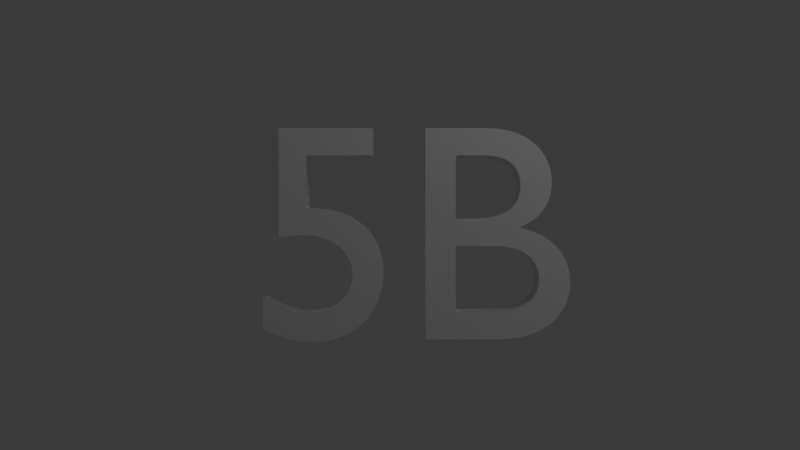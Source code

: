 # Source: 5b_3d.blend  (saved by Blender 5.0.119; exported with 4.5.12 LTS)
import bpy
from mathutils import Matrix  # noqa: F401  (used for matrix-valued properties, if any)

bpy.ops.wm.read_factory_settings(use_empty=True)
scene = bpy.context.scene
scene.name = 'Scene'

# ---- collections
col_collection = bpy.data.collections.new('Collection'); scene.collection.children.link(col_collection)

# ---- materials (node trees are filled in below, after node groups)
mat_materiale = bpy.data.materials.new('Materiale')

# ---- node groups
ng_smooth_by_angle = bpy.data.node_groups.new('Smooth by Angle', 'GeometryNodeTree')
_s = ng_smooth_by_angle.interface.new_socket(name='Mesh', in_out='OUTPUT', socket_type='NodeSocketGeometry')
_s = ng_smooth_by_angle.interface.new_socket(name='Mesh', in_out='INPUT', socket_type='NodeSocketGeometry')
_s = ng_smooth_by_angle.interface.new_socket(name='Angle', in_out='INPUT', socket_type='NodeSocketFloat')
_s.subtype = 'ANGLE'
_s.default_value = 0.5236
_s.min_value = 0.0
_s.max_value = 3.142
_s.description = 'Maximum face angle for smooth edges'
_s = ng_smooth_by_angle.interface.new_socket(name='Ignore Sharpness', in_out='INPUT', socket_type='NodeSocketBool')
_s.force_non_field = True
ng_smooth_by_angle.is_modifier = True
_N = ng_smooth_by_angle.nodes; _L = ng_smooth_by_angle.links
n0 = _N.new('GeometryNodeSetShadeSmooth'); n0.name = 'Set Shade Smooth'; n0.location = (120, -80)
n0.domain = 'EDGE'
n1 = _N.new('GeometryNodeSetShadeSmooth'); n1.name = 'Set Shade Smooth.001'; n1.location = (300, -80)
n2 = _N.new('NodeGroupOutput'); n2.name = 'Group Output'; n2.location = (480, -80)
n3 = _N.new('GeometryNodeInputMeshEdgeAngle'); n3.name = 'Edge Angle'; n3.location = (-440, -240)
n4 = _N.new('NodeGroupInput'); n4.name = 'Group Input'; n4.location = (-80, -80)
n5 = _N.new('GeometryNodeInputEdgeSmooth'); n5.name = 'Is Edge Smooth'; n5.location = (-260, -120)
n6 = _N.new('GeometryNodeInputShadeSmooth'); n6.name = 'Is Shade Smooth'; n6.location = (-440, -397)
n7 = _N.new('FunctionNodeCompare'); n7.name = 'Compare'; n7.location = (-260, -260)
n7.operation = 'LESS_EQUAL'
n7.inputs[6].default_value = (0.0, 0.0, 0.0, 0.0)
n7.inputs[7].default_value = (0.0, 0.0, 0.0, 0.0)
n8 = _N.new('FunctionNodeBooleanMath'); n8.name = 'Boolean Math.001'; n8.location = (-80, -260)
n9 = _N.new('NodeGroupInput'); n9.name = 'Group Input.001'; n9.location = (-440, -329)
n10 = _N.new('NodeGroupInput'); n10.name = 'Group Input.002'; n10.location = (-259, -189)
n11 = _N.new('FunctionNodeBooleanMath'); n11.name = 'Boolean Math'; n11.location = (-80, -149)
n11.operation = 'OR'
n12 = _N.new('FunctionNodeBooleanMath'); n12.name = 'Boolean Math.002'; n12.location = (-260, -380)
n12.operation = 'OR'
n13 = _N.new('NodeGroupInput'); n13.name = 'Group Input.003'; n13.location = (-440, -460)
_L.new(n3.outputs[0], n7.inputs[0])
_L.new(n1.outputs[0], n2.inputs[0])
_L.new(n9.outputs[1], n7.inputs[1])
_L.new(n7.outputs[0], n8.inputs[0])
_L.new(n4.outputs[0], n0.inputs[0])
_L.new(n0.outputs[0], n1.inputs[0])
_L.new(n8.outputs[0], n0.inputs[2])
_L.new(n10.outputs[2], n11.inputs[1])
_L.new(n5.outputs[0], n11.inputs[0])
_L.new(n11.outputs[0], n0.inputs[1])
_L.new(n13.outputs[2], n12.inputs[1])
_L.new(n6.outputs[0], n12.inputs[0])
_L.new(n12.outputs[0], n8.inputs[1])
n2.is_active_output = True

# ---- material node trees
mat_materiale.use_nodes = True; mat_materiale.node_tree.nodes.clear()
_N = mat_materiale.node_tree.nodes; _L = mat_materiale.node_tree.links
n0 = _N.new('ShaderNodeBsdfPrincipled'); n0.name = 'Generico BSDF'; n0.location = (-200, 100)
n0.inputs[1].default_value = 1.0
n0.inputs[2].default_value = 0.3
n1 = _N.new('ShaderNodeOutputMaterial'); n1.name = 'Uscita Materiale'; n1.location = (200, 100)
_L.new(n0.outputs[0], n1.inputs[0])
n1.is_active_output = True

# ---- world
world_world = bpy.data.worlds.new('World'); scene.world = world_world
world_world.use_nodes = True; world_world.node_tree.nodes.clear()
_N = world_world.node_tree.nodes; _L = world_world.node_tree.links
n0 = _N.new('ShaderNodeOutputWorld'); n0.name = 'World Output'; n0.location = (200, 100)
n1 = _N.new('ShaderNodeBackground'); n1.name = 'Background'; n1.location = (-200, 100)
n1.inputs[0].default_value = (0.05088, 0.05088, 0.05088, 1.0)
_L.new(n1.outputs[0], n0.inputs[0])
n0.is_active_output = True
world_world.color = (0.05088, 0.05088, 0.05088)
world_world.sun_shadow_jitter_overblur = 0.0

# ---- cameras
cam_camera = bpy.data.cameras.new('Camera')
cam_camera.clip_end = 100.0
cam_camera.ortho_scale = 7.314

# ---- meshes
me_testo = bpy.data.meshes.new('Testo')
me_testo.from_pydata([(0.008357, -0.3338, -0.06914), (0.2424, -0.3338, -0.06914), (0.2829, -0.3318, -0.06914), (0.3191, -0.3261, -0.06914), (0.3511, -0.3171, -0.06914), (0.379, -0.3053, -0.06914), (0.4031, -0.2908, -0.06914), (0.4235, -0.2743, -0.06914), (0.4403, -0.256, -0.06914), (0.4537, -0.2363, -0.06914), (0.4638, -0.2156, -0.06914), (0.4709, -0.1944, -0.06914), (0.475, -0.173, -0.06914), (0.4764, -0.1518, -0.06914), (0.4751, -0.1293, -0.06914), (0.4713, -0.108, -0.06914), (0.4651, -0.08782, -0.06914), (0.4565, -0.06896, -0.06914), (0.4457, -0.05146, -0.06914), (0.4326, -0.0354, -0.06914), (0.4174, -0.02086, -0.06914), (0.4002, -0.007919, -0.06914), (0.381, 0.003339, -0.06914), (0.3599, 0.01284, -0.06914), (0.337, 0.02049, -0.06914), (0.3124, 0.02623, -0.06914), (0.3124, 0.02823, -0.06914), (0.3293, 0.03584, -0.06914), (0.3447, 0.04418, -0.06914), (0.3586, 0.05329, -0.06914), (0.3709, 0.06319, -0.06914), (0.3817, 0.07391, -0.06914), (0.391, 0.08548, -0.06914), (0.3988, 0.09792, -0.06914), (0.4052, 0.1113, -0.06914), (0.4101, 0.1255, -0.06914), (0.4136, 0.1408, -0.06914), (0.4157, 0.157, -0.06914), (0.4164, 0.1742, -0.06914), (0.415, 0.1957, -0.06914), (0.411, 0.217, -0.06914), (0.4042, 0.2377, -0.06914), (0.3946, 0.2576, -0.06914), (0.382, 0.2763, -0.06914), (0.3665, 0.2935, -0.06914), (0.3479, 0.3089, -0.06914), (0.3261, 0.3222, -0.06914), (0.3012, 0.3331, -0.06914), (0.273, 0.3413, -0.06914), (0.2414, 0.3464, -0.06914), (0.2064, 0.3482, -0.06914), (0.008357, 0.3482, -0.06914), (0.1064, 0.2602, -0.06914), (0.1964, 0.2602, -0.06914), (0.2176, 0.2593, -0.06914), (0.2364, 0.2567, -0.06914), (0.2529, 0.2526, -0.06914), (0.2672, 0.2469, -0.06914), (0.2794, 0.24, -0.06914), (0.2896, 0.2319, -0.06914), (0.2979, 0.2227, -0.06914), (0.3045, 0.2125, -0.06914), (0.3094, 0.2016, -0.06914), (0.3128, 0.19, -0.06914), (0.3147, 0.1778, -0.06914), (0.3154, 0.1652, -0.06914), (0.3144, 0.1477, -0.06914), (0.3114, 0.1318, -0.06914), (0.3065, 0.1174, -0.06914), (0.2996, 0.1045, -0.06914), (0.2907, 0.09318, -0.06914), (0.2797, 0.08335, -0.06914), (0.2668, 0.07505, -0.06914), (0.2518, 0.06827, -0.06914), (0.2348, 0.06299, -0.06914), (0.2157, 0.05923, -0.06914), (0.1946, 0.05698, -0.06914), (0.1714, 0.05623, -0.06914), (0.1064, 0.05623, -0.06914), (0.1064, -0.03177, -0.06914), (0.2244, -0.03177, -0.06914), (0.249, -0.03267, -0.06914), (0.2713, -0.03532, -0.06914), (0.2914, -0.03961, -0.06914), (0.3093, -0.04547, -0.06914), (0.325, -0.05281, -0.06914), (0.3385, -0.06152, -0.06914), (0.3499, -0.07153, -0.06914), (0.3591, -0.08273, -0.06914), (0.3662, -0.09505, -0.06914), (0.3713, -0.1084, -0.06914), (0.3744, -0.1227, -0.06914), (0.3754, -0.1378, -0.06914), (0.3747, -0.1506, -0.06914), (0.3725, -0.1635, -0.06914), (0.3687, -0.1762, -0.06914), (0.3631, -0.1884, -0.06914), (0.3554, -0.2001, -0.06914), (0.3455, -0.2109, -0.06914), (0.3332, -0.2206, -0.06914), (0.3183, -0.2291, -0.06914), (0.3007, -0.2361, -0.06914), (0.2801, -0.2413, -0.06914), (0.2564, -0.2446, -0.06914), (0.2294, -0.2458, -0.06914), (0.1064, -0.2458, -0.06914), (-0.1626, 0.3482, -0.06914), (-0.4656, 0.3482, -0.06914), (-0.4656, -0.006771, -0.06914), (-0.4294, 9.203e-05, -0.06914), (-0.3959, 0.002882, -0.06914), (-0.365, 0.001901, -0.06914), (-0.337, -0.002549, -0.06914), (-0.3119, -0.01016, -0.06914), (-0.2899, -0.02065, -0.06914), (-0.271, -0.03369, -0.06914), (-0.2553, -0.04899, -0.06914), (-0.2429, -0.06626, -0.06914), (-0.2339, -0.08517, -0.06914), (-0.2285, -0.1054, -0.06914), (-0.2266, -0.1268, -0.06914), (-0.2279, -0.1433, -0.06914), (-0.2317, -0.1591, -0.06914), (-0.2378, -0.1743, -0.06914), (-0.2461, -0.1884, -0.06914), (-0.2563, -0.2015, -0.06914), (-0.2683, -0.2134, -0.06914), (-0.2819, -0.2239, -0.06914), (-0.2969, -0.2328, -0.06914), (-0.3131, -0.24, -0.06914), (-0.3305, -0.2453, -0.06914), (-0.3487, -0.2486, -0.06914), (-0.3676, -0.2498, -0.06914), (-0.3801, -0.2494, -0.06914), (-0.3926, -0.2484, -0.06914), (-0.4051, -0.2466, -0.06914), (-0.4176, -0.2441, -0.06914), (-0.4301, -0.241, -0.06914), (-0.4425, -0.2371, -0.06914), (-0.4549, -0.2326, -0.06914), (-0.4673, -0.2274, -0.06914), (-0.4797, -0.2215, -0.06914), (-0.4921, -0.2149, -0.06914), (-0.5044, -0.2077, -0.06914), (-0.5166, -0.1998, -0.06914), (-0.5166, -0.3008, -0.06914), (-0.5021, -0.3079, -0.06914), (-0.488, -0.3143, -0.06914), (-0.4743, -0.32, -0.06914), (-0.4608, -0.325, -0.06914), (-0.4474, -0.3293, -0.06914), (-0.4341, -0.333, -0.06914), (-0.4209, -0.3361, -0.06914), (-0.4075, -0.3385, -0.06914), (-0.394, -0.3404, -0.06914), (-0.3803, -0.3417, -0.06914), (-0.3662, -0.3425, -0.06914), (-0.3516, -0.3428, -0.06914), (-0.3202, -0.3409, -0.06914), (-0.2903, -0.3354, -0.06914), (-0.2624, -0.3264, -0.06914), (-0.2365, -0.3143, -0.06914), (-0.2129, -0.299, -0.06914), (-0.1918, -0.281, -0.06914), (-0.1733, -0.2604, -0.06914), (-0.1578, -0.2373, -0.06914), (-0.1453, -0.212, -0.06914), (-0.1362, -0.1847, -0.06914), (-0.1306, -0.1555, -0.06914), (-0.1286, -0.1248, -0.06914), (-0.1306, -0.09392, -0.06914), (-0.1363, -0.06454, -0.06914), (-0.1457, -0.03691, -0.06914), (-0.1587, -0.01129, -0.06914), (-0.1751, 0.01205, -0.06914), (-0.1949, 0.03285, -0.06914), (-0.2179, 0.05084, -0.06914), (-0.2439, 0.06575, -0.06914), (-0.2729, 0.07731, -0.06914), (-0.3048, 0.08525, -0.06914), (-0.3394, 0.08932, -0.06914), (-0.3766, 0.08923, -0.06914), (-0.3766, 0.2602, -0.06914), (-0.1626, 0.2602, -0.06914), (0.008357, -0.3338, 0.06914), (0.2424, -0.3338, 0.06914), (0.2829, -0.3318, 0.06914), (0.3191, -0.3261, 0.06914), (0.3511, -0.3171, 0.06914), (0.379, -0.3053, 0.06914), (0.4031, -0.2908, 0.06914), (0.4235, -0.2743, 0.06914), (0.4403, -0.256, 0.06914), (0.4537, -0.2363, 0.06914), (0.4638, -0.2156, 0.06914), (0.4709, -0.1944, 0.06914), (0.475, -0.173, 0.06914), (0.4764, -0.1518, 0.06914), (0.4751, -0.1293, 0.06914), (0.4713, -0.108, 0.06914), (0.4651, -0.08782, 0.06914), (0.4565, -0.06896, 0.06914), (0.4457, -0.05146, 0.06914), (0.4326, -0.0354, 0.06914), (0.4174, -0.02086, 0.06914), (0.4002, -0.007919, 0.06914), (0.381, 0.003339, 0.06914), (0.3599, 0.01284, 0.06914), (0.337, 0.02049, 0.06914), (0.3124, 0.02623, 0.06914), (0.3124, 0.02823, 0.06914), (0.3293, 0.03584, 0.06914), (0.3447, 0.04418, 0.06914), (0.3586, 0.05329, 0.06914), (0.3709, 0.06319, 0.06914), (0.3817, 0.07391, 0.06914), (0.391, 0.08548, 0.06914), (0.3988, 0.09792, 0.06914), (0.4052, 0.1113, 0.06914), (0.4101, 0.1255, 0.06914), (0.4136, 0.1408, 0.06914), (0.4157, 0.157, 0.06914), (0.4164, 0.1742, 0.06914), (0.415, 0.1957, 0.06914), (0.411, 0.217, 0.06914), (0.4042, 0.2377, 0.06914), (0.3946, 0.2576, 0.06914), (0.382, 0.2763, 0.06914), (0.3665, 0.2935, 0.06914), (0.3479, 0.3089, 0.06914), (0.3261, 0.3222, 0.06914), (0.3012, 0.3331, 0.06914), (0.273, 0.3413, 0.06914), (0.2414, 0.3464, 0.06914), (0.2064, 0.3482, 0.06914), (0.008357, 0.3482, 0.06914), (0.1064, 0.2602, 0.06914), (0.1964, 0.2602, 0.06914), (0.2176, 0.2593, 0.06914), (0.2364, 0.2567, 0.06914), (0.2529, 0.2526, 0.06914), (0.2672, 0.2469, 0.06914), (0.2794, 0.24, 0.06914), (0.2896, 0.2319, 0.06914), (0.2979, 0.2227, 0.06914), (0.3045, 0.2125, 0.06914), (0.3094, 0.2016, 0.06914), (0.3128, 0.19, 0.06914), (0.3147, 0.1778, 0.06914), (0.3154, 0.1652, 0.06914), (0.3144, 0.1477, 0.06914), (0.3114, 0.1318, 0.06914), (0.3065, 0.1174, 0.06914), (0.2996, 0.1045, 0.06914), (0.2907, 0.09318, 0.06914), (0.2797, 0.08335, 0.06914), (0.2668, 0.07505, 0.06914), (0.2518, 0.06827, 0.06914), (0.2348, 0.06299, 0.06914), (0.2157, 0.05923, 0.06914), (0.1946, 0.05698, 0.06914), (0.1714, 0.05623, 0.06914), (0.1064, 0.05623, 0.06914), (0.1064, -0.03177, 0.06914), (0.2244, -0.03177, 0.06914), (0.249, -0.03267, 0.06914), (0.2713, -0.03532, 0.06914), (0.2914, -0.03961, 0.06914), (0.3093, -0.04547, 0.06914), (0.325, -0.05281, 0.06914), (0.3385, -0.06152, 0.06914), (0.3499, -0.07153, 0.06914), (0.3591, -0.08273, 0.06914), (0.3662, -0.09505, 0.06914), (0.3713, -0.1084, 0.06914), (0.3744, -0.1227, 0.06914), (0.3754, -0.1378, 0.06914), (0.3747, -0.1506, 0.06914), (0.3725, -0.1635, 0.06914), (0.3687, -0.1762, 0.06914), (0.3631, -0.1884, 0.06914), (0.3554, -0.2001, 0.06914), (0.3455, -0.2109, 0.06914), (0.3332, -0.2206, 0.06914), (0.3183, -0.2291, 0.06914), (0.3007, -0.2361, 0.06914), (0.2801, -0.2413, 0.06914), (0.2564, -0.2446, 0.06914), (0.2294, -0.2458, 0.06914), (0.1064, -0.2458, 0.06914), (-0.1626, 0.3482, 0.06914), (-0.4656, 0.3482, 0.06914), (-0.4656, -0.006771, 0.06914), (-0.4294, 9.203e-05, 0.06914), (-0.3959, 0.002882, 0.06914), (-0.365, 0.001901, 0.06914), (-0.337, -0.002549, 0.06914), (-0.3119, -0.01016, 0.06914), (-0.2899, -0.02065, 0.06914), (-0.271, -0.03369, 0.06914), (-0.2553, -0.04899, 0.06914), (-0.2429, -0.06626, 0.06914), (-0.2339, -0.08517, 0.06914), (-0.2285, -0.1054, 0.06914), (-0.2266, -0.1268, 0.06914), (-0.2279, -0.1433, 0.06914), (-0.2317, -0.1591, 0.06914), (-0.2378, -0.1743, 0.06914), (-0.2461, -0.1884, 0.06914), (-0.2563, -0.2015, 0.06914), (-0.2683, -0.2134, 0.06914), (-0.2819, -0.2239, 0.06914), (-0.2969, -0.2328, 0.06914), (-0.3131, -0.24, 0.06914), (-0.3305, -0.2453, 0.06914), (-0.3487, -0.2486, 0.06914), (-0.3676, -0.2498, 0.06914), (-0.3801, -0.2494, 0.06914), (-0.3926, -0.2484, 0.06914), (-0.4051, -0.2466, 0.06914), (-0.4176, -0.2441, 0.06914), (-0.4301, -0.241, 0.06914), (-0.4425, -0.2371, 0.06914), (-0.4549, -0.2326, 0.06914), (-0.4673, -0.2274, 0.06914), (-0.4797, -0.2215, 0.06914), (-0.4921, -0.2149, 0.06914), (-0.5044, -0.2077, 0.06914), (-0.5166, -0.1998, 0.06914), (-0.5166, -0.3008, 0.06914), (-0.5021, -0.3079, 0.06914), (-0.488, -0.3143, 0.06914), (-0.4743, -0.32, 0.06914), (-0.4608, -0.325, 0.06914), (-0.4474, -0.3293, 0.06914), (-0.4341, -0.333, 0.06914), (-0.4209, -0.3361, 0.06914), (-0.4075, -0.3385, 0.06914), (-0.394, -0.3404, 0.06914), (-0.3803, -0.3417, 0.06914), (-0.3662, -0.3425, 0.06914), (-0.3516, -0.3428, 0.06914), (-0.3202, -0.3409, 0.06914), (-0.2903, -0.3354, 0.06914), (-0.2624, -0.3264, 0.06914), (-0.2365, -0.3143, 0.06914), (-0.2129, -0.299, 0.06914), (-0.1918, -0.281, 0.06914), (-0.1733, -0.2604, 0.06914), (-0.1578, -0.2373, 0.06914), (-0.1453, -0.212, 0.06914), (-0.1362, -0.1847, 0.06914), (-0.1306, -0.1555, 0.06914), (-0.1286, -0.1248, 0.06914), (-0.1306, -0.09392, 0.06914), (-0.1363, -0.06454, 0.06914), (-0.1457, -0.03691, 0.06914), (-0.1587, -0.01129, 0.06914), (-0.1751, 0.01205, 0.06914), (-0.1949, 0.03285, 0.06914), (-0.2179, 0.05084, 0.06914), (-0.2439, 0.06575, 0.06914), (-0.2729, 0.07731, 0.06914), (-0.3048, 0.08525, 0.06914), (-0.3394, 0.08932, 0.06914), (-0.3766, 0.08923, 0.06914), (-0.3766, 0.2602, 0.06914), (-0.1626, 0.2602, 0.06914)], [], [(0, 51, 52), (52, 51, 50), (52, 50, 49), (52, 49, 48), (52, 48, 47), (52, 47, 46), (52, 46, 45), (52, 45, 44), (52, 44, 43), (52, 43, 53), (53, 43, 42), (0, 52, 78), (54, 53, 42), (55, 54, 42), (55, 42, 41), (56, 55, 41), (57, 56, 41), (58, 57, 41), (59, 58, 41), (59, 41, 40), (60, 59, 40), (61, 60, 40), (61, 40, 39), (62, 61, 39), (63, 62, 39), (63, 39, 38), (64, 63, 38), (65, 64, 38), (65, 38, 37), (66, 65, 37), (66, 37, 36), (67, 66, 36), (67, 36, 35), (68, 67, 35), (68, 35, 34), (69, 68, 34), (69, 34, 33), (70, 69, 33), (70, 33, 32), (71, 70, 32), (71, 32, 31), (72, 71, 31), (73, 72, 31), (73, 31, 30), (74, 73, 30), (74, 30, 29), (75, 74, 29), (76, 75, 29), (77, 76, 29), (0, 78, 79), (79, 78, 77), (79, 77, 29), (79, 29, 28), (79, 28, 27), (79, 27, 26), (79, 26, 25), (79, 25, 24), (79, 24, 23), (79, 23, 22), (79, 22, 21), (79, 21, 20), (79, 20, 80), (80, 20, 19), (0, 79, 105), (81, 80, 19), (82, 81, 19), (83, 82, 19), (83, 19, 18), (84, 83, 18), (85, 84, 18), (85, 18, 17), (86, 85, 17), (87, 86, 17), (87, 17, 16), (88, 87, 16), (89, 88, 16), (89, 16, 15), (90, 89, 15), (90, 15, 14), (91, 90, 14), (92, 91, 14), (92, 14, 13), (93, 92, 13), (94, 93, 13), (94, 13, 12), (95, 94, 12), (95, 12, 11), (96, 95, 11), (97, 96, 11), (97, 11, 10), (98, 97, 10), (99, 98, 10), (99, 10, 9), (100, 99, 9), (101, 100, 9), (102, 101, 9), (102, 9, 8), (103, 102, 8), (104, 103, 8), (0, 105, 104), (0, 104, 8), (0, 8, 7), (0, 7, 6), (0, 6, 5), (0, 5, 4), (0, 4, 3), (0, 3, 2), (0, 2, 1), (108, 107, 182), (182, 107, 106), (182, 106, 183), (108, 182, 181), (181, 180, 179), (108, 181, 179), (108, 179, 178), (108, 178, 177), (108, 177, 176), (108, 176, 109), (109, 176, 175), (109, 175, 110), (110, 175, 174), (110, 174, 111), (111, 174, 173), (112, 111, 173), (113, 112, 173), (114, 113, 173), (114, 173, 172), (115, 114, 172), (116, 115, 172), (116, 172, 171), (117, 116, 171), (117, 171, 170), (118, 117, 170), (119, 118, 170), (119, 170, 169), (120, 119, 169), (120, 169, 168), (121, 120, 168), (122, 121, 168), (122, 168, 167), (123, 122, 167), (124, 123, 167), (124, 167, 166), (125, 124, 166), (145, 144, 143), (126, 125, 166), (145, 143, 142), (126, 166, 165), (127, 126, 165), (145, 142, 141), (145, 141, 140), (128, 127, 165), (145, 140, 139), (145, 139, 138), (129, 128, 165), (145, 138, 137), (129, 165, 164), (130, 129, 164), (145, 137, 136), (145, 136, 135), (131, 130, 164), (145, 135, 134), (145, 134, 133), (132, 131, 164), (145, 133, 132), (145, 132, 164), (145, 164, 163), (145, 163, 162), (145, 162, 161), (146, 145, 161), (147, 146, 161), (147, 161, 160), (148, 147, 160), (149, 148, 160), (150, 149, 160), (150, 160, 159), (151, 150, 159), (152, 151, 159), (152, 159, 158), (153, 152, 158), (154, 153, 158), (155, 154, 158), (155, 158, 157), (156, 155, 157), (184, 236, 235), (236, 234, 235), (236, 233, 234), (236, 232, 233), (236, 231, 232), (236, 230, 231), (236, 229, 230), (236, 228, 229), (236, 227, 228), (236, 237, 227), (237, 226, 227), (184, 262, 236), (238, 226, 237), (239, 226, 238), (239, 225, 226), (240, 225, 239), (241, 225, 240), (242, 225, 241), (243, 225, 242), (243, 224, 225), (244, 224, 243), (245, 224, 244), (245, 223, 224), (246, 223, 245), (247, 223, 246), (247, 222, 223), (248, 222, 247), (249, 222, 248), (249, 221, 222), (250, 221, 249), (250, 220, 221), (251, 220, 250), (251, 219, 220), (252, 219, 251), (252, 218, 219), (253, 218, 252), (253, 217, 218), (254, 217, 253), (254, 216, 217), (255, 216, 254), (255, 215, 216), (256, 215, 255), (257, 215, 256), (257, 214, 215), (258, 214, 257), (258, 213, 214), (259, 213, 258), (260, 213, 259), (261, 213, 260), (184, 263, 262), (263, 261, 262), (263, 213, 261), (263, 212, 213), (263, 211, 212), (263, 210, 211), (263, 209, 210), (263, 208, 209), (263, 207, 208), (263, 206, 207), (263, 205, 206), (263, 204, 205), (263, 264, 204), (264, 203, 204), (184, 289, 263), (265, 203, 264), (266, 203, 265), (267, 203, 266), (267, 202, 203), (268, 202, 267), (269, 202, 268), (269, 201, 202), (270, 201, 269), (271, 201, 270), (271, 200, 201), (272, 200, 271), (273, 200, 272), (273, 199, 200), (274, 199, 273), (274, 198, 199), (275, 198, 274), (276, 198, 275), (276, 197, 198), (277, 197, 276), (278, 197, 277), (278, 196, 197), (279, 196, 278), (279, 195, 196), (280, 195, 279), (281, 195, 280), (281, 194, 195), (282, 194, 281), (283, 194, 282), (283, 193, 194), (284, 193, 283), (285, 193, 284), (286, 193, 285), (286, 192, 193), (287, 192, 286), (288, 192, 287), (184, 288, 289), (184, 192, 288), (184, 191, 192), (184, 190, 191), (184, 189, 190), (184, 188, 189), (184, 187, 188), (184, 186, 187), (184, 185, 186), (292, 366, 291), (366, 290, 291), (366, 367, 290), (292, 365, 366), (365, 363, 364), (292, 363, 365), (292, 362, 363), (292, 361, 362), (292, 360, 361), (292, 293, 360), (293, 359, 360), (293, 294, 359), (294, 358, 359), (294, 295, 358), (295, 357, 358), (296, 357, 295), (297, 357, 296), (298, 357, 297), (298, 356, 357), (299, 356, 298), (300, 356, 299), (300, 355, 356), (301, 355, 300), (301, 354, 355), (302, 354, 301), (303, 354, 302), (303, 353, 354), (304, 353, 303), (304, 352, 353), (305, 352, 304), (306, 352, 305), (306, 351, 352), (307, 351, 306), (308, 351, 307), (308, 350, 351), (309, 350, 308), (329, 327, 328), (310, 350, 309), (329, 326, 327), (310, 349, 350), (311, 349, 310), (329, 325, 326), (329, 324, 325), (312, 349, 311), (329, 323, 324), (329, 322, 323), (313, 349, 312), (329, 321, 322), (313, 348, 349), (314, 348, 313), (329, 320, 321), (329, 319, 320), (315, 348, 314), (329, 318, 319), (329, 317, 318), (316, 348, 315), (329, 316, 317), (329, 348, 316), (329, 347, 348), (329, 346, 347), (329, 345, 346), (330, 345, 329), (331, 345, 330), (331, 344, 345), (332, 344, 331), (333, 344, 332), (334, 344, 333), (334, 343, 344), (335, 343, 334), (336, 343, 335), (336, 342, 343), (337, 342, 336), (338, 342, 337), (339, 342, 338), (339, 341, 342), (340, 341, 339), (74, 75, 259, 258), (103, 104, 288, 287), (112, 113, 297, 296), (159, 160, 344, 343), (141, 142, 326, 325), (60, 61, 245, 244), (150, 151, 335, 334), (75, 76, 260, 259), (16, 17, 201, 200), (113, 114, 298, 297), (104, 105, 289, 288), (140, 141, 325, 324), (87, 88, 272, 271), (151, 152, 336, 335), (76, 77, 261, 260), (127, 128, 312, 311), (39, 40, 224, 223), (61, 62, 246, 245), (88, 89, 273, 272), (172, 173, 357, 356), (7, 8, 192, 191), (114, 115, 299, 298), (158, 159, 343, 342), (139, 140, 324, 323), (62, 63, 247, 246), (152, 153, 337, 336), (6, 7, 191, 190), (15, 16, 200, 199), (115, 116, 300, 299), (77, 78, 262, 261), (138, 139, 323, 322), (89, 90, 274, 273), (51, 0, 184, 235), (153, 154, 338, 337), (5, 6, 190, 189), (128, 129, 313, 312), (38, 39, 223, 222), (63, 64, 248, 247), (171, 172, 356, 355), (154, 155, 339, 338), (28, 29, 213, 212), (4, 5, 189, 188), (14, 15, 199, 198), (116, 117, 301, 300), (137, 138, 322, 321), (64, 65, 249, 248), (90, 91, 275, 274), (50, 51, 235, 234), (27, 28, 212, 211), (3, 4, 188, 187), (157, 158, 342, 341), (164, 165, 349, 348), (91, 92, 276, 275), (170, 171, 355, 354), (49, 50, 234, 233), (155, 156, 340, 339), (26, 27, 211, 210), (2, 3, 187, 186), (129, 130, 314, 313), (37, 38, 222, 221), (117, 118, 302, 301), (156, 157, 341, 340), (0, 1, 185, 184), (65, 66, 250, 249), (48, 49, 233, 232), (25, 26, 210, 209), (1, 2, 186, 185), (13, 14, 198, 197), (118, 119, 303, 302), (107, 108, 292, 291), (136, 137, 321, 320), (92, 93, 277, 276), (47, 48, 232, 231), (24, 25, 209, 208), (36, 37, 221, 220), (135, 136, 320, 319), (66, 67, 251, 250), (93, 94, 278, 277), (169, 170, 354, 353), (46, 47, 231, 230), (23, 24, 208, 207), (130, 131, 315, 314), (119, 120, 304, 303), (106, 107, 291, 290), (45, 46, 230, 229), (22, 23, 207, 206), (182, 183, 367, 366), (35, 36, 220, 219), (12, 13, 197, 196), (183, 106, 290, 367), (134, 135, 319, 318), (67, 68, 252, 251), (94, 95, 279, 278), (168, 169, 353, 352), (44, 45, 229, 228), (21, 22, 206, 205), (120, 121, 305, 304), (181, 182, 366, 365), (133, 134, 318, 317), (43, 44, 228, 227), (20, 21, 205, 204), (180, 181, 365, 364), (131, 132, 316, 315), (34, 35, 219, 218), (11, 12, 196, 195), (121, 122, 306, 305), (52, 53, 237, 236), (79, 80, 264, 263), (68, 69, 253, 252), (95, 96, 280, 279), (179, 180, 364, 363), (132, 133, 317, 316), (96, 97, 281, 280), (167, 168, 352, 351), (42, 43, 227, 226), (19, 20, 204, 203), (33, 34, 218, 217), (122, 123, 307, 306), (178, 179, 363, 362), (69, 70, 254, 253), (78, 52, 236, 262), (105, 79, 263, 289), (163, 164, 348, 347), (10, 11, 195, 194), (123, 124, 308, 307), (53, 54, 238, 237), (80, 81, 265, 264), (177, 178, 362, 361), (97, 98, 282, 281), (162, 163, 347, 346), (32, 33, 217, 216), (54, 55, 239, 238), (81, 82, 266, 265), (176, 177, 361, 360), (70, 71, 255, 254), (98, 99, 283, 282), (166, 167, 351, 350), (108, 109, 293, 292), (161, 162, 346, 345), (124, 125, 309, 308), (82, 83, 267, 266), (145, 146, 330, 329), (41, 42, 226, 225), (31, 32, 216, 215), (9, 10, 194, 193), (144, 145, 329, 328), (55, 56, 240, 239), (175, 176, 360, 359), (146, 147, 331, 330), (71, 72, 256, 255), (99, 100, 284, 283), (18, 19, 203, 202), (109, 110, 294, 293), (143, 144, 328, 327), (56, 57, 241, 240), (83, 84, 268, 267), (72, 73, 257, 256), (100, 101, 285, 284), (125, 126, 310, 309), (160, 161, 345, 344), (57, 58, 242, 241), (84, 85, 269, 268), (174, 175, 359, 358), (147, 148, 332, 331), (101, 102, 286, 285), (110, 111, 295, 294), (30, 31, 215, 214), (142, 143, 327, 326), (58, 59, 243, 242), (148, 149, 333, 332), (73, 74, 258, 257), (17, 18, 202, 201), (8, 9, 193, 192), (165, 166, 350, 349), (85, 86, 270, 269), (173, 174, 358, 357), (149, 150, 334, 333), (102, 103, 287, 286), (126, 127, 311, 310), (40, 41, 225, 224), (111, 112, 296, 295), (29, 30, 214, 213), (59, 60, 244, 243), (86, 87, 271, 270)])
me_testo.polygons.foreach_set('use_smooth', [True] * 552)
_uv = me_testo.uv_layers.new(name='UVMap')
_uv.uv.foreach_set('vector', [0.0, 0.0, 0.4857, 0.0, 0.4952, 0.0, 0.4952, 0.0, 0.4857, 0.0, 0.4762, 0.0, 0.4952, 0.0, 0.4762, 0.0, 0.4667, 0.0, 0.4952, 0.0, 0.4667, 0.0, 0.4571, 0.0, 0.4952, 0.0, 0.4571, 0.0, 0.4476, 0.0, 0.4952, 0.0, 0.4476, 0.0, 0.4381, 0.0, 0.4952, 0.0, 0.4381, 0.0, 0.4286, 0.0, 0.4952, 0.0, 0.4286, 0.0, 0.419, 0.0, 0.4952, 0.0, 0.419, 0.0, 0.4095, 0.0, 0.4952, 0.0, 0.4095, 0.0, 0.5048, 0.0, 0.5048, 0.0, 0.4095, 0.0, 0.4, 0.0, 0.0, 0.0, 0.4952, 0.0, 0.7429, 0.0, 0.5143, 0.0, 0.5048, 0.0, 0.4, 0.0, 0.5238, 0.0, 0.5143, 0.0, 0.4, 0.0, 0.5238, 0.0, 0.4, 0.0, 0.3905, 0.0, 0.5333, 0.0, 0.5238, 0.0, 0.3905, 0.0, 0.5429, 0.0, 0.5333, 0.0, 0.3905, 0.0, 0.5524, 0.0, 0.5429, 0.0, 0.3905, 0.0, 0.5619, 0.0, 0.5524, 0.0, 0.3905, 0.0, 0.5619, 0.0, 0.3905, 0.0, 0.381, 0.0, 0.5714, 0.0, 0.5619, 0.0, 0.381, 0.0, 0.581, 0.0, 0.5714, 0.0, 0.381, 0.0, 0.581, 0.0, 0.381, 0.0, 0.3714, 0.0, 0.5905, 0.0, 0.581, 0.0, 0.3714, 0.0, 0.6, 0.0, 0.5905, 0.0, 0.3714, 0.0, 0.6, 0.0, 0.3714, 0.0, 0.3619, 0.0, 0.6095, 0.0, 0.6, 0.0, 0.3619, 0.0, 0.619, 0.0, 0.6095, 0.0, 0.3619, 0.0, 0.619, 0.0, 0.3619, 0.0, 0.3524, 0.0, 0.6286, 0.0, 0.619, 0.0, 0.3524, 0.0, 0.6286, 0.0, 0.3524, 0.0, 0.3429, 0.0, 0.6381, 0.0, 0.6286, 0.0, 0.3429, 0.0, 0.6381, 0.0, 0.3429, 0.0, 0.3333, 0.0, 0.6476, 0.0, 0.6381, 0.0, 0.3333, 0.0, 0.6476, 0.0, 0.3333, 0.0, 0.3238, 0.0, 0.6571, 0.0, 0.6476, 0.0, 0.3238, 0.0, 0.6571, 0.0, 0.3238, 0.0, 0.3143, 0.0, 0.6667, 0.0, 0.6571, 0.0, 0.3143, 0.0, 0.6667, 0.0, 0.3143, 0.0, 0.3048, 0.0, 0.6762, 0.0, 0.6667, 0.0, 0.3048, 0.0, 0.6762, 0.0, 0.3048, 0.0, 0.2952, 0.0, 0.6857, 0.0, 0.6762, 0.0, 0.2952, 0.0, 0.6952, 0.0, 0.6857, 0.0, 0.2952, 0.0, 0.6952, 0.0, 0.2952, 0.0, 0.2857, 0.0, 0.7048, 0.0, 0.6952, 0.0, 0.2857, 0.0, 0.7048, 0.0, 0.2857, 0.0, 0.2762, 0.0, 0.7143, 0.0, 0.7048, 0.0, 0.2762, 0.0, 0.7238, 0.0, 0.7143, 0.0, 0.2762, 0.0, 0.7333, 0.0, 0.7238, 0.0, 0.2762, 0.0, 0.0, 0.0, 0.7429, 0.0, 0.7524, 0.0, 0.7524, 0.0, 0.7429, 0.0, 0.7333, 0.0, 0.7524, 0.0, 0.7333, 0.0, 0.2762, 0.0, 0.7524, 0.0, 0.2762, 0.0, 0.2667, 0.0, 0.7524, 0.0, 0.2667, 0.0, 0.2571, 0.0, 0.7524, 0.0, 0.2571, 0.0, 0.2476, 0.0, 0.7524, 0.0, 0.2476, 0.0, 0.2381, 0.0, 0.7524, 0.0, 0.2381, 0.0, 0.2286, 0.0, 0.7524, 0.0, 0.2286, 0.0, 0.219, 0.0, 0.7524, 0.0, 0.219, 0.0, 0.2095, 0.0, 0.7524, 0.0, 0.2095, 0.0, 0.2, 0.0, 0.7524, 0.0, 0.2, 0.0, 0.1905, 0.0, 0.7524, 0.0, 0.1905, 0.0, 0.7619, 0.0, 0.7619, 0.0, 0.1905, 0.0, 0.181, 0.0, 0.0, 0.0, 0.7524, 0.0, 1.0, 0.0, 0.7714, 0.0, 0.7619, 0.0, 0.181, 0.0, 0.781, 0.0, 0.7714, 0.0, 0.181, 0.0, 0.7905, 0.0, 0.781, 0.0, 0.181, 0.0, 0.7905, 0.0, 0.181, 0.0, 0.1714, 0.0, 0.8, 0.0, 0.7905, 0.0, 0.1714, 0.0, 0.8095, 0.0, 0.8, 0.0, 0.1714, 0.0, 0.8095, 0.0, 0.1714, 0.0, 0.1619, 0.0, 0.819, 0.0, 0.8095, 0.0, 0.1619, 0.0, 0.8286, 0.0, 0.819, 0.0, 0.1619, 0.0, 0.8286, 0.0, 0.1619, 0.0, 0.1524, 0.0, 0.8381, 0.0, 0.8286, 0.0, 0.1524, 0.0, 0.8476, 0.0, 0.8381, 0.0, 0.1524, 0.0, 0.8476, 0.0, 0.1524, 0.0, 0.1429, 0.0, 0.8571, 0.0, 0.8476, 0.0, 0.1429, 0.0, 0.8571, 0.0, 0.1429, 0.0, 0.1333, 0.0, 0.8667, 0.0, 0.8571, 0.0, 0.1333, 0.0, 0.8762, 0.0, 0.8667, 0.0, 0.1333, 0.0, 0.8762, 0.0, 0.1333, 0.0, 0.1238, 0.0, 0.8857, 0.0, 0.8762, 0.0, 0.1238, 0.0, 0.8952, 0.0, 0.8857, 0.0, 0.1238, 0.0, 0.8952, 0.0, 0.1238, 0.0, 0.1143, 0.0, 0.9048, 0.0, 0.8952, 0.0, 0.1143, 0.0, 0.9048, 0.0, 0.1143, 0.0, 0.1048, 0.0, 0.9143, 0.0, 0.9048, 0.0, 0.1048, 0.0, 0.9238, 0.0, 0.9143, 0.0, 0.1048, 0.0, 0.9238, 0.0, 0.1048, 0.0, 0.09524, 0.0, 0.9333, 0.0, 0.9238, 0.0, 0.09524, 0.0, 0.9429, 0.0, 0.9333, 0.0, 0.09524, 0.0, 0.9429, 0.0, 0.09524, 0.0, 0.08571, 0.0, 0.9524, 0.0, 0.9429, 0.0, 0.08571, 0.0, 0.9619, 0.0, 0.9524, 0.0, 0.08571, 0.0, 0.9714, 0.0, 0.9619, 0.0, 0.08571, 0.0, 0.9714, 0.0, 0.08571, 0.0, 0.07619, 0.0, 0.981, 0.0, 0.9714, 0.0, 0.07619, 0.0, 0.9905, 0.0, 0.981, 0.0, 0.07619, 0.0, 0.0, 0.0, 1.0, 0.0, 0.9905, 0.0, 0.0, 0.0, 0.9905, 0.0, 0.07619, 0.0, 0.0, 0.0, 0.07619, 0.0, 0.06667, 0.0, 0.0, 0.0, 0.06667, 0.0, 0.05714, 0.0, 0.0, 0.0, 0.05714, 0.0, 0.04762, 0.0, 0.0, 0.0, 0.04762, 0.0, 0.0381, 0.0, 0.0, 0.0, 0.0381, 0.0, 0.02857, 0.0, 0.0, 0.0, 0.02857, 0.0, 0.01905, 0.0, 0.0, 0.0, 0.01905, 0.0, 0.009524, 0.0, 0.02597, 0.0, 0.01299, 0.0, 0.987, 0.0, 0.987, 0.0, 0.01299, 0.0, 0.0, 0.0, 0.987, 0.0, 0.0, 0.0, 1.0, 0.0, 0.02597, 0.0, 0.987, 0.0, 0.974, 0.0, 0.974, 0.0, 0.961, 0.0, 0.9481, 0.0, 0.02597, 0.0, 0.974, 0.0, 0.9481, 0.0, 0.02597, 0.0, 0.9481, 0.0, 0.9351, 0.0, 0.02597, 0.0, 0.9351, 0.0, 0.9221, 0.0, 0.02597, 0.0, 0.9221, 0.0, 0.9091, 0.0, 0.02597, 0.0, 0.9091, 0.0, 0.03896, 0.0, 0.03896, 0.0, 0.9091, 0.0, 0.8961, 0.0, 0.03896, 0.0, 0.8961, 0.0, 0.05195, 0.0, 0.05195, 0.0, 0.8961, 0.0, 0.8831, 0.0, 0.05195, 0.0, 0.8831, 0.0, 0.06494, 0.0, 0.06494, 0.0, 0.8831, 0.0, 0.8701, 0.0, 0.07792, 0.0, 0.06494, 0.0, 0.8701, 0.0, 0.09091, 0.0, 0.07792, 0.0, 0.8701, 0.0, 0.1039, 0.0, 0.09091, 0.0, 0.8701, 0.0, 0.1039, 0.0, 0.8701, 0.0, 0.8571, 0.0, 0.1169, 0.0, 0.1039, 0.0, 0.8571, 0.0, 0.1299, 0.0, 0.1169, 0.0, 0.8571, 0.0, 0.1299, 0.0, 0.8571, 0.0, 0.8442, 0.0, 0.1429, 0.0, 0.1299, 0.0, 0.8442, 0.0, 0.1429, 0.0, 0.8442, 0.0, 0.8312, 0.0, 0.1558, 0.0, 0.1429, 0.0, 0.8312, 0.0, 0.1688, 0.0, 0.1558, 0.0, 0.8312, 0.0, 0.1688, 0.0, 0.8312, 0.0, 0.8182, 0.0, 0.1818, 0.0, 0.1688, 0.0, 0.8182, 0.0, 0.1818, 0.0, 0.8182, 0.0, 0.8052, 0.0, 0.1948, 0.0, 0.1818, 0.0, 0.8052, 0.0, 0.2078, 0.0, 0.1948, 0.0, 0.8052, 0.0, 0.2078, 0.0, 0.8052, 0.0, 0.7922, 0.0, 0.2208, 0.0, 0.2078, 0.0, 0.7922, 0.0, 0.2338, 0.0, 0.2208, 0.0, 0.7922, 0.0, 0.2338, 0.0, 0.7922, 0.0, 0.7792, 0.0, 0.2468, 0.0, 0.2338, 0.0, 0.7792, 0.0, 0.5065, 0.0, 0.4935, 0.0, 0.4805, 0.0, 0.2597, 0.0, 0.2468, 0.0, 0.7792, 0.0, 0.5065, 0.0, 0.4805, 0.0, 0.4675, 0.0, 0.2597, 0.0, 0.7792, 0.0, 0.7662, 0.0, 0.2727, 0.0, 0.2597, 0.0, 0.7662, 0.0, 0.5065, 0.0, 0.4675, 0.0, 0.4545, 0.0, 0.5065, 0.0, 0.4545, 0.0, 0.4416, 0.0, 0.2857, 0.0, 0.2727, 0.0, 0.7662, 0.0, 0.5065, 0.0, 0.4416, 0.0, 0.4286, 0.0, 0.5065, 0.0, 0.4286, 0.0, 0.4156, 0.0, 0.2987, 0.0, 0.2857, 0.0, 0.7662, 0.0, 0.5065, 0.0, 0.4156, 0.0, 0.4026, 0.0, 0.2987, 0.0, 0.7662, 0.0, 0.7532, 0.0, 0.3117, 0.0, 0.2987, 0.0, 0.7532, 0.0, 0.5065, 0.0, 0.4026, 0.0, 0.3896, 0.0, 0.5065, 0.0, 0.3896, 0.0, 0.3766, 0.0, 0.3247, 0.0, 0.3117, 0.0, 0.7532, 0.0, 0.5065, 0.0, 0.3766, 0.0, 0.3636, 0.0, 0.5065, 0.0, 0.3636, 0.0, 0.3506, 0.0, 0.3377, 0.0, 0.3247, 0.0, 0.7532, 0.0, 0.5065, 0.0, 0.3506, 0.0, 0.3377, 0.0, 0.5065, 0.0, 0.3377, 0.0, 0.7532, 0.0, 0.5065, 0.0, 0.7532, 0.0, 0.7403, 0.0, 0.5065, 0.0, 0.7403, 0.0, 0.7273, 0.0, 0.5065, 0.0, 0.7273, 0.0, 0.7143, 0.0, 0.5195, 0.0, 0.5065, 0.0, 0.7143, 0.0, 0.5325, 0.0, 0.5195, 0.0, 0.7143, 0.0, 0.5325, 0.0, 0.7143, 0.0, 0.7013, 0.0, 0.5455, 0.0, 0.5325, 0.0, 0.7013, 0.0, 0.5584, 0.0, 0.5455, 0.0, 0.7013, 0.0, 0.5714, 0.0, 0.5584, 0.0, 0.7013, 0.0, 0.5714, 0.0, 0.7013, 0.0, 0.6883, 0.0, 0.5844, 0.0, 0.5714, 0.0, 0.6883, 0.0, 0.5974, 0.0, 0.5844, 0.0, 0.6883, 0.0, 0.5974, 0.0, 0.6883, 0.0, 0.6753, 0.0, 0.6104, 0.0, 0.5974, 0.0, 0.6753, 0.0, 0.6234, 0.0, 0.6104, 0.0, 0.6753, 0.0, 0.6364, 0.0, 0.6234, 0.0, 0.6753, 0.0, 0.6364, 0.0, 0.6753, 0.0, 0.6623, 0.0, 0.6494, 0.0, 0.6364, 0.0, 0.6623, 0.0, 0.0, 0.0, 0.4952, 0.0, 0.4857, 0.0, 0.4952, 0.0, 0.4762, 0.0, 0.4857, 0.0, 0.4952, 0.0, 0.4667, 0.0, 0.4762, 0.0, 0.4952, 0.0, 0.4571, 0.0, 0.4667, 0.0, 0.4952, 0.0, 0.4476, 0.0, 0.4571, 0.0, 0.4952, 0.0, 0.4381, 0.0, 0.4476, 0.0, 0.4952, 0.0, 0.4286, 0.0, 0.4381, 0.0, 0.4952, 0.0, 0.419, 0.0, 0.4286, 0.0, 0.4952, 0.0, 0.4095, 0.0, 0.419, 0.0, 0.4952, 0.0, 0.5048, 0.0, 0.4095, 0.0, 0.5048, 0.0, 0.4, 0.0, 0.4095, 0.0, 0.0, 0.0, 0.7429, 0.0, 0.4952, 0.0, 0.5143, 0.0, 0.4, 0.0, 0.5048, 0.0, 0.5238, 0.0, 0.4, 0.0, 0.5143, 0.0, 0.5238, 0.0, 0.3905, 0.0, 0.4, 0.0, 0.5333, 0.0, 0.3905, 0.0, 0.5238, 0.0, 0.5429, 0.0, 0.3905, 0.0, 0.5333, 0.0, 0.5524, 0.0, 0.3905, 0.0, 0.5429, 0.0, 0.5619, 0.0, 0.3905, 0.0, 0.5524, 0.0, 0.5619, 0.0, 0.381, 0.0, 0.3905, 0.0, 0.5714, 0.0, 0.381, 0.0, 0.5619, 0.0, 0.581, 0.0, 0.381, 0.0, 0.5714, 0.0, 0.581, 0.0, 0.3714, 0.0, 0.381, 0.0, 0.5905, 0.0, 0.3714, 0.0, 0.581, 0.0, 0.6, 0.0, 0.3714, 0.0, 0.5905, 0.0, 0.6, 0.0, 0.3619, 0.0, 0.3714, 0.0, 0.6095, 0.0, 0.3619, 0.0, 0.6, 0.0, 0.619, 0.0, 0.3619, 0.0, 0.6095, 0.0, 0.619, 0.0, 0.3524, 0.0, 0.3619, 0.0, 0.6286, 0.0, 0.3524, 0.0, 0.619, 0.0, 0.6286, 0.0, 0.3429, 0.0, 0.3524, 0.0, 0.6381, 0.0, 0.3429, 0.0, 0.6286, 0.0, 0.6381, 0.0, 0.3333, 0.0, 0.3429, 0.0, 0.6476, 0.0, 0.3333, 0.0, 0.6381, 0.0, 0.6476, 0.0, 0.3238, 0.0, 0.3333, 0.0, 0.6571, 0.0, 0.3238, 0.0, 0.6476, 0.0, 0.6571, 0.0, 0.3143, 0.0, 0.3238, 0.0, 0.6667, 0.0, 0.3143, 0.0, 0.6571, 0.0, 0.6667, 0.0, 0.3048, 0.0, 0.3143, 0.0, 0.6762, 0.0, 0.3048, 0.0, 0.6667, 0.0, 0.6762, 0.0, 0.2952, 0.0, 0.3048, 0.0, 0.6857, 0.0, 0.2952, 0.0, 0.6762, 0.0, 0.6952, 0.0, 0.2952, 0.0, 0.6857, 0.0, 0.6952, 0.0, 0.2857, 0.0, 0.2952, 0.0, 0.7048, 0.0, 0.2857, 0.0, 0.6952, 0.0, 0.7048, 0.0, 0.2762, 0.0, 0.2857, 0.0, 0.7143, 0.0, 0.2762, 0.0, 0.7048, 0.0, 0.7238, 0.0, 0.2762, 0.0, 0.7143, 0.0, 0.7333, 0.0, 0.2762, 0.0, 0.7238, 0.0, 0.0, 0.0, 0.7524, 0.0, 0.7429, 0.0, 0.7524, 0.0, 0.7333, 0.0, 0.7429, 0.0, 0.7524, 0.0, 0.2762, 0.0, 0.7333, 0.0, 0.7524, 0.0, 0.2667, 0.0, 0.2762, 0.0, 0.7524, 0.0, 0.2571, 0.0, 0.2667, 0.0, 0.7524, 0.0, 0.2476, 0.0, 0.2571, 0.0, 0.7524, 0.0, 0.2381, 0.0, 0.2476, 0.0, 0.7524, 0.0, 0.2286, 0.0, 0.2381, 0.0, 0.7524, 0.0, 0.219, 0.0, 0.2286, 0.0, 0.7524, 0.0, 0.2095, 0.0, 0.219, 0.0, 0.7524, 0.0, 0.2, 0.0, 0.2095, 0.0, 0.7524, 0.0, 0.1905, 0.0, 0.2, 0.0, 0.7524, 0.0, 0.7619, 0.0, 0.1905, 0.0, 0.7619, 0.0, 0.181, 0.0, 0.1905, 0.0, 0.0, 0.0, 1.0, 0.0, 0.7524, 0.0, 0.7714, 0.0, 0.181, 0.0, 0.7619, 0.0, 0.781, 0.0, 0.181, 0.0, 0.7714, 0.0, 0.7905, 0.0, 0.181, 0.0, 0.781, 0.0, 0.7905, 0.0, 0.1714, 0.0, 0.181, 0.0, 0.8, 0.0, 0.1714, 0.0, 0.7905, 0.0, 0.8095, 0.0, 0.1714, 0.0, 0.8, 0.0, 0.8095, 0.0, 0.1619, 0.0, 0.1714, 0.0, 0.819, 0.0, 0.1619, 0.0, 0.8095, 0.0, 0.8286, 0.0, 0.1619, 0.0, 0.819, 0.0, 0.8286, 0.0, 0.1524, 0.0, 0.1619, 0.0, 0.8381, 0.0, 0.1524, 0.0, 0.8286, 0.0, 0.8476, 0.0, 0.1524, 0.0, 0.8381, 0.0, 0.8476, 0.0, 0.1429, 0.0, 0.1524, 0.0, 0.8571, 0.0, 0.1429, 0.0, 0.8476, 0.0, 0.8571, 0.0, 0.1333, 0.0, 0.1429, 0.0, 0.8667, 0.0, 0.1333, 0.0, 0.8571, 0.0, 0.8762, 0.0, 0.1333, 0.0, 0.8667, 0.0, 0.8762, 0.0, 0.1238, 0.0, 0.1333, 0.0, 0.8857, 0.0, 0.1238, 0.0, 0.8762, 0.0, 0.8952, 0.0, 0.1238, 0.0, 0.8857, 0.0, 0.8952, 0.0, 0.1143, 0.0, 0.1238, 0.0, 0.9048, 0.0, 0.1143, 0.0, 0.8952, 0.0, 0.9048, 0.0, 0.1048, 0.0, 0.1143, 0.0, 0.9143, 0.0, 0.1048, 0.0, 0.9048, 0.0, 0.9238, 0.0, 0.1048, 0.0, 0.9143, 0.0, 0.9238, 0.0, 0.09524, 0.0, 0.1048, 0.0, 0.9333, 0.0, 0.09524, 0.0, 0.9238, 0.0, 0.9429, 0.0, 0.09524, 0.0, 0.9333, 0.0, 0.9429, 0.0, 0.08571, 0.0, 0.09524, 0.0, 0.9524, 0.0, 0.08571, 0.0, 0.9429, 0.0, 0.9619, 0.0, 0.08571, 0.0, 0.9524, 0.0, 0.9714, 0.0, 0.08571, 0.0, 0.9619, 0.0, 0.9714, 0.0, 0.07619, 0.0, 0.08571, 0.0, 0.981, 0.0, 0.07619, 0.0, 0.9714, 0.0, 0.9905, 0.0, 0.07619, 0.0, 0.981, 0.0, 0.0, 0.0, 0.9905, 0.0, 1.0, 0.0, 0.0, 0.0, 0.07619, 0.0, 0.9905, 0.0, 0.0, 0.0, 0.06667, 0.0, 0.07619, 0.0, 0.0, 0.0, 0.05714, 0.0, 0.06667, 0.0, 0.0, 0.0, 0.04762, 0.0, 0.05714, 0.0, 0.0, 0.0, 0.0381, 0.0, 0.04762, 0.0, 0.0, 0.0, 0.02857, 0.0, 0.0381, 0.0, 0.0, 0.0, 0.01905, 0.0, 0.02857, 0.0, 0.0, 0.0, 0.009524, 0.0, 0.01905, 0.0, 0.02597, 0.0, 0.987, 0.0, 0.01299, 0.0, 0.987, 0.0, 0.0, 0.0, 0.01299, 0.0, 0.987, 0.0, 1.0, 0.0, 0.0, 0.0, 0.02597, 0.0, 0.974, 0.0, 0.987, 0.0, 0.974, 0.0, 0.9481, 0.0, 0.961, 0.0, 0.02597, 0.0, 0.9481, 0.0, 0.974, 0.0, 0.02597, 0.0, 0.9351, 0.0, 0.9481, 0.0, 0.02597, 0.0, 0.9221, 0.0, 0.9351, 0.0, 0.02597, 0.0, 0.9091, 0.0, 0.9221, 0.0, 0.02597, 0.0, 0.03896, 0.0, 0.9091, 0.0, 0.03896, 0.0, 0.8961, 0.0, 0.9091, 0.0, 0.03896, 0.0, 0.05195, 0.0, 0.8961, 0.0, 0.05195, 0.0, 0.8831, 0.0, 0.8961, 0.0, 0.05195, 0.0, 0.06494, 0.0, 0.8831, 0.0, 0.06494, 0.0, 0.8701, 0.0, 0.8831, 0.0, 0.07792, 0.0, 0.8701, 0.0, 0.06494, 0.0, 0.09091, 0.0, 0.8701, 0.0, 0.07792, 0.0, 0.1039, 0.0, 0.8701, 0.0, 0.09091, 0.0, 0.1039, 0.0, 0.8571, 0.0, 0.8701, 0.0, 0.1169, 0.0, 0.8571, 0.0, 0.1039, 0.0, 0.1299, 0.0, 0.8571, 0.0, 0.1169, 0.0, 0.1299, 0.0, 0.8442, 0.0, 0.8571, 0.0, 0.1429, 0.0, 0.8442, 0.0, 0.1299, 0.0, 0.1429, 0.0, 0.8312, 0.0, 0.8442, 0.0, 0.1558, 0.0, 0.8312, 0.0, 0.1429, 0.0, 0.1688, 0.0, 0.8312, 0.0, 0.1558, 0.0, 0.1688, 0.0, 0.8182, 0.0, 0.8312, 0.0, 0.1818, 0.0, 0.8182, 0.0, 0.1688, 0.0, 0.1818, 0.0, 0.8052, 0.0, 0.8182, 0.0, 0.1948, 0.0, 0.8052, 0.0, 0.1818, 0.0, 0.2078, 0.0, 0.8052, 0.0, 0.1948, 0.0, 0.2078, 0.0, 0.7922, 0.0, 0.8052, 0.0, 0.2208, 0.0, 0.7922, 0.0, 0.2078, 0.0, 0.2338, 0.0, 0.7922, 0.0, 0.2208, 0.0, 0.2338, 0.0, 0.7792, 0.0, 0.7922, 0.0, 0.2468, 0.0, 0.7792, 0.0, 0.2338, 0.0, 0.5065, 0.0, 0.4805, 0.0, 0.4935, 0.0, 0.2597, 0.0, 0.7792, 0.0, 0.2468, 0.0, 0.5065, 0.0, 0.4675, 0.0, 0.4805, 0.0, 0.2597, 0.0, 0.7662, 0.0, 0.7792, 0.0, 0.2727, 0.0, 0.7662, 0.0, 0.2597, 0.0, 0.5065, 0.0, 0.4545, 0.0, 0.4675, 0.0, 0.5065, 0.0, 0.4416, 0.0, 0.4545, 0.0, 0.2857, 0.0, 0.7662, 0.0, 0.2727, 0.0, 0.5065, 0.0, 0.4286, 0.0, 0.4416, 0.0, 0.5065, 0.0, 0.4156, 0.0, 0.4286, 0.0, 0.2987, 0.0, 0.7662, 0.0, 0.2857, 0.0, 0.5065, 0.0, 0.4026, 0.0, 0.4156, 0.0, 0.2987, 0.0, 0.7532, 0.0, 0.7662, 0.0, 0.3117, 0.0, 0.7532, 0.0, 0.2987, 0.0, 0.5065, 0.0, 0.3896, 0.0, 0.4026, 0.0, 0.5065, 0.0, 0.3766, 0.0, 0.3896, 0.0, 0.3247, 0.0, 0.7532, 0.0, 0.3117, 0.0, 0.5065, 0.0, 0.3636, 0.0, 0.3766, 0.0, 0.5065, 0.0, 0.3506, 0.0, 0.3636, 0.0, 0.3377, 0.0, 0.7532, 0.0, 0.3247, 0.0, 0.5065, 0.0, 0.3377, 0.0, 0.3506, 0.0, 0.5065, 0.0, 0.7532, 0.0, 0.3377, 0.0, 0.5065, 0.0, 0.7403, 0.0, 0.7532, 0.0, 0.5065, 0.0, 0.7273, 0.0, 0.7403, 0.0, 0.5065, 0.0, 0.7143, 0.0, 0.7273, 0.0, 0.5195, 0.0, 0.7143, 0.0, 0.5065, 0.0, 0.5325, 0.0, 0.7143, 0.0, 0.5195, 0.0, 0.5325, 0.0, 0.7013, 0.0, 0.7143, 0.0, 0.5455, 0.0, 0.7013, 0.0, 0.5325, 0.0, 0.5584, 0.0, 0.7013, 0.0, 0.5455, 0.0, 0.5714, 0.0, 0.7013, 0.0, 0.5584, 0.0, 0.5714, 0.0, 0.6883, 0.0, 0.7013, 0.0, 0.5844, 0.0, 0.6883, 0.0, 0.5714, 0.0, 0.5974, 0.0, 0.6883, 0.0, 0.5844, 0.0, 0.5974, 0.0, 0.6753, 0.0, 0.6883, 0.0, 0.6104, 0.0, 0.6753, 0.0, 0.5974, 0.0, 0.6234, 0.0, 0.6753, 0.0, 0.6104, 0.0, 0.6364, 0.0, 0.6753, 0.0, 0.6234, 0.0, 0.6364, 0.0, 0.6623, 0.0, 0.6753, 0.0, 0.6494, 0.0, 0.6623, 0.0, 0.6364, 0.0, 0.7048, 0.0, 0.7143, 0.0, 0.7143, 0.0, 0.7048, 0.0, 0.981, 0.0, 0.9905, 0.0, 0.9905, 0.0, 0.981, 0.0, 0.07792, 0.0, 0.09091, 0.0, 0.09091, 0.0, 0.07792, 0.0, 0.6883, 0.0, 0.7013, 0.0, 0.7013, 0.0, 0.6883, 0.0, 0.4545, 0.0, 0.4675, 0.0, 0.4675, 0.0, 0.4545, 0.0, 0.5714, 0.0, 0.581, 0.0, 0.581, 0.0, 0.5714, 0.0, 0.5714, 0.0, 0.5844, 0.0, 0.5844, 0.0, 0.5714, 0.0, 0.7143, 0.0, 0.7238, 0.0, 0.7238, 0.0, 0.7143, 0.0, 0.1524, 0.0, 0.1619, 0.0, 0.1619, 0.0, 0.1524, 0.0, 0.09091, 0.0, 0.1039, 0.0, 0.1039, 0.0, 0.09091, 0.0, 0.9905, 0.0, 1.0, 0.0, 1.0, 0.0, 0.9905, 0.0, 0.4416, 0.0, 0.4545, 0.0, 0.4545, 0.0, 0.4416, 0.0, 0.8286, 0.0, 0.8381, 0.0, 0.8381, 0.0, 0.8286, 0.0, 0.5844, 0.0, 0.5974, 0.0, 0.5974, 0.0, 0.5844, 0.0, 0.7238, 0.0, 0.7333, 0.0, 0.7333, 0.0, 0.7238, 0.0, 0.2727, 0.0, 0.2857, 0.0, 0.2857, 0.0, 0.2727, 0.0, 0.3714, 0.0, 0.381, 0.0, 0.381, 0.0, 0.3714, 0.0, 0.581, 0.0, 0.5905, 0.0, 0.5905, 0.0, 0.581, 0.0, 0.8381, 0.0, 0.8476, 0.0, 0.8476, 0.0, 0.8381, 0.0, 0.8571, 0.0, 0.8701, 0.0, 0.8701, 0.0, 0.8571, 0.0, 0.06667, 0.0, 0.07619, 0.0, 0.07619, 0.0, 0.06667, 0.0, 0.1039, 0.0, 0.1169, 0.0, 0.1169, 0.0, 0.1039, 0.0, 0.6753, 0.0, 0.6883, 0.0, 0.6883, 0.0, 0.6753, 0.0, 0.4286, 0.0, 0.4416, 0.0, 0.4416, 0.0, 0.4286, 0.0, 0.5905, 0.0, 0.6, 0.0, 0.6, 0.0, 0.5905, 0.0, 0.5974, 0.0, 0.6104, 0.0, 0.6104, 0.0, 0.5974, 0.0, 0.05714, 0.0, 0.06667, 0.0, 0.06667, 0.0, 0.05714, 0.0, 0.1429, 0.0, 0.1524, 0.0, 0.1524, 0.0, 0.1429, 0.0, 0.1169, 0.0, 0.1299, 0.0, 0.1299, 0.0, 0.1169, 0.0, 0.7333, 0.0, 0.7429, 0.0, 0.7429, 0.0, 0.7333, 0.0, 0.4156, 0.0, 0.4286, 0.0, 0.4286, 0.0, 0.4156, 0.0, 0.8476, 0.0, 0.8571, 0.0, 0.8571, 0.0, 0.8476, 0.0, 0.4857, 0.0, 0.0, 0.0, 0.0, 0.0, 0.4857, 0.0, 0.6104, 0.0, 0.6234, 0.0, 0.6234, 0.0, 0.6104, 0.0, 0.04762, 0.0, 0.05714, 0.0, 0.05714, 0.0, 0.04762, 0.0, 0.2857, 0.0, 0.2987, 0.0, 0.2987, 0.0, 0.2857, 0.0, 0.3619, 0.0, 0.3714, 0.0, 0.3714, 0.0, 0.3619, 0.0, 0.6, 0.0, 0.6095, 0.0, 0.6095, 0.0, 0.6, 0.0, 0.8442, 0.0, 0.8571, 0.0, 0.8571, 0.0, 0.8442, 0.0, 0.6234, 0.0, 0.6364, 0.0, 0.6364, 0.0, 0.6234, 0.0, 0.2667, 0.0, 0.2762, 0.0, 0.2762, 0.0, 0.2667, 0.0, 0.0381, 0.0, 0.04762, 0.0, 0.04762, 0.0, 0.0381, 0.0, 0.1333, 0.0, 0.1429, 0.0, 0.1429, 0.0, 0.1333, 0.0, 0.1299, 0.0, 0.1429, 0.0, 0.1429, 0.0, 0.1299, 0.0, 0.4026, 0.0, 0.4156, 0.0, 0.4156, 0.0, 0.4026, 0.0, 0.6095, 0.0, 0.619, 0.0, 0.619, 0.0, 0.6095, 0.0, 0.8571, 0.0, 0.8667, 0.0, 0.8667, 0.0, 0.8571, 0.0, 0.4762, 0.0, 0.4857, 0.0, 0.4857, 0.0, 0.4762, 0.0, 0.2571, 0.0, 0.2667, 0.0, 0.2667, 0.0, 0.2571, 0.0, 0.02857, 0.0, 0.0381, 0.0, 0.0381, 0.0, 0.02857, 0.0, 0.6623, 0.0, 0.6753, 0.0, 0.6753, 0.0, 0.6623, 0.0, 0.7532, 0.0, 0.7662, 0.0, 0.7662, 0.0, 0.7532, 0.0, 0.8667, 0.0, 0.8762, 0.0, 0.8762, 0.0, 0.8667, 0.0, 0.8312, 0.0, 0.8442, 0.0, 0.8442, 0.0, 0.8312, 0.0, 0.4667, 0.0, 0.4762, 0.0, 0.4762, 0.0, 0.4667, 0.0, 0.6364, 0.0, 0.6494, 0.0, 0.6494, 0.0, 0.6364, 0.0, 0.2476, 0.0, 0.2571, 0.0, 0.2571, 0.0, 0.2476, 0.0, 0.01905, 0.0, 0.02857, 0.0, 0.02857, 0.0, 0.01905, 0.0, 0.2987, 0.0, 0.3117, 0.0, 0.3117, 0.0, 0.2987, 0.0, 0.3524, 0.0, 0.3619, 0.0, 0.3619, 0.0, 0.3524, 0.0, 0.1429, 0.0, 0.1558, 0.0, 0.1558, 0.0, 0.1429, 0.0, 0.6494, 0.0, 0.6623, 0.0, 0.6623, 0.0, 0.6494, 0.0, 0.0, 0.0, 0.009524, 0.0, 0.009524, 0.0, 0.0, 0.0, 0.619, 0.0, 0.6286, 0.0, 0.6286, 0.0, 0.619, 0.0, 0.4571, 0.0, 0.4667, 0.0, 0.4667, 0.0, 0.4571, 0.0, 0.2381, 0.0, 0.2476, 0.0, 0.2476, 0.0, 0.2381, 0.0, 0.009524, 0.0, 0.01905, 0.0, 0.01905, 0.0, 0.009524, 0.0, 0.1238, 0.0, 0.1333, 0.0, 0.1333, 0.0, 0.1238, 0.0, 0.1558, 0.0, 0.1688, 0.0, 0.1688, 0.0, 0.1558, 0.0, 0.01299, 0.0, 0.02597, 0.0, 0.02597, 0.0, 0.01299, 0.0, 0.3896, 0.0, 0.4026, 0.0, 0.4026, 0.0, 0.3896, 0.0, 0.8762, 0.0, 0.8857, 0.0, 0.8857, 0.0, 0.8762, 0.0, 0.4476, 0.0, 0.4571, 0.0, 0.4571, 0.0, 0.4476, 0.0, 0.2286, 0.0, 0.2381, 0.0, 0.2381, 0.0, 0.2286, 0.0, 0.3429, 0.0, 0.3524, 0.0, 0.3524, 0.0, 0.3429, 0.0, 0.3766, 0.0, 0.3896, 0.0, 0.3896, 0.0, 0.3766, 0.0, 0.6286, 0.0, 0.6381, 0.0, 0.6381, 0.0, 0.6286, 0.0, 0.8857, 0.0, 0.8952, 0.0, 0.8952, 0.0, 0.8857, 0.0, 0.8182, 0.0, 0.8312, 0.0, 0.8312, 0.0, 0.8182, 0.0, 0.4381, 0.0, 0.4476, 0.0, 0.4476, 0.0, 0.4381, 0.0, 0.219, 0.0, 0.2286, 0.0, 0.2286, 0.0, 0.219, 0.0, 0.3117, 0.0, 0.3247, 0.0, 0.3247, 0.0, 0.3117, 0.0, 0.1688, 0.0, 0.1818, 0.0, 0.1818, 0.0, 0.1688, 0.0, 0.0, 0.0, 0.01299, 0.0, 0.01299, 0.0, 0.0, 0.0, 0.4286, 0.0, 0.4381, 0.0, 0.4381, 0.0, 0.4286, 0.0, 0.2095, 0.0, 0.219, 0.0, 0.219, 0.0, 0.2095, 0.0, 0.987, 0.0, 1.0, 0.0, 1.0, 0.0, 0.987, 0.0, 0.3333, 0.0, 0.3429, 0.0, 0.3429, 0.0, 0.3333, 0.0, 0.1143, 0.0, 0.1238, 0.0, 0.1238, 0.0, 0.1143, 0.0, 1.0, 0.0, 0.0, 0.0, 0.0, 0.0, 1.0, 0.0, 0.3636, 0.0, 0.3766, 0.0, 0.3766, 0.0, 0.3636, 0.0, 0.6381, 0.0, 0.6476, 0.0, 0.6476, 0.0, 0.6381, 0.0, 0.8952, 0.0, 0.9048, 0.0, 0.9048, 0.0, 0.8952, 0.0, 0.8052, 0.0, 0.8182, 0.0, 0.8182, 0.0, 0.8052, 0.0, 0.419, 0.0, 0.4286, 0.0, 0.4286, 0.0, 0.419, 0.0, 0.2, 0.0, 0.2095, 0.0, 0.2095, 0.0, 0.2, 0.0, 0.1818, 0.0, 0.1948, 0.0, 0.1948, 0.0, 0.1818, 0.0, 0.974, 0.0, 0.987, 0.0, 0.987, 0.0, 0.974, 0.0, 0.3506, 0.0, 0.3636, 0.0, 0.3636, 0.0, 0.3506, 0.0, 0.4095, 0.0, 0.419, 0.0, 0.419, 0.0, 0.4095, 0.0, 0.1905, 0.0, 0.2, 0.0, 0.2, 0.0, 0.1905, 0.0, 0.961, 0.0, 0.974, 0.0, 0.974, 0.0, 0.961, 0.0, 0.3247, 0.0, 0.3377, 0.0, 0.3377, 0.0, 0.3247, 0.0, 0.3238, 0.0, 0.3333, 0.0, 0.3333, 0.0, 0.3238, 0.0, 0.1048, 0.0, 0.1143, 0.0, 0.1143, 0.0, 0.1048, 0.0, 0.1948, 0.0, 0.2078, 0.0, 0.2078, 0.0, 0.1948, 0.0, 0.4952, 0.0, 0.5048, 0.0, 0.5048, 0.0, 0.4952, 0.0, 0.7524, 0.0, 0.7619, 0.0, 0.7619, 0.0, 0.7524, 0.0, 0.6476, 0.0, 0.6571, 0.0, 0.6571, 0.0, 0.6476, 0.0, 0.9048, 0.0, 0.9143, 0.0, 0.9143, 0.0, 0.9048, 0.0, 0.9481, 0.0, 0.961, 0.0, 0.961, 0.0, 0.9481, 0.0, 0.3377, 0.0, 0.3506, 0.0, 0.3506, 0.0, 0.3377, 0.0, 0.9143, 0.0, 0.9238, 0.0, 0.9238, 0.0, 0.9143, 0.0, 0.7922, 0.0, 0.8052, 0.0, 0.8052, 0.0, 0.7922, 0.0, 0.4, 0.0, 0.4095, 0.0, 0.4095, 0.0, 0.4, 0.0, 0.181, 0.0, 0.1905, 0.0, 0.1905, 0.0, 0.181, 0.0, 0.3143, 0.0, 0.3238, 0.0, 0.3238, 0.0, 0.3143, 0.0, 0.2078, 0.0, 0.2208, 0.0, 0.2208, 0.0, 0.2078, 0.0, 0.9351, 0.0, 0.9481, 0.0, 0.9481, 0.0, 0.9351, 0.0, 0.6571, 0.0, 0.6667, 0.0, 0.6667, 0.0, 0.6571, 0.0, 0.7429, 0.0, 0.4952, 0.0, 0.4952, 0.0, 0.7429, 0.0, 1.0, 0.0, 0.7524, 0.0, 0.7524, 0.0, 1.0, 0.0, 0.7403, 0.0, 0.7532, 0.0, 0.7532, 0.0, 0.7403, 0.0, 0.09524, 0.0, 0.1048, 0.0, 0.1048, 0.0, 0.09524, 0.0, 0.2208, 0.0, 0.2338, 0.0, 0.2338, 0.0, 0.2208, 0.0, 0.5048, 0.0, 0.5143, 0.0, 0.5143, 0.0, 0.5048, 0.0, 0.7619, 0.0, 0.7714, 0.0, 0.7714, 0.0, 0.7619, 0.0, 0.9221, 0.0, 0.9351, 0.0, 0.9351, 0.0, 0.9221, 0.0, 0.9238, 0.0, 0.9333, 0.0, 0.9333, 0.0, 0.9238, 0.0, 0.7273, 0.0, 0.7403, 0.0, 0.7403, 0.0, 0.7273, 0.0, 0.3048, 0.0, 0.3143, 0.0, 0.3143, 0.0, 0.3048, 0.0, 0.5143, 0.0, 0.5238, 0.0, 0.5238, 0.0, 0.5143, 0.0, 0.7714, 0.0, 0.781, 0.0, 0.781, 0.0, 0.7714, 0.0, 0.9091, 0.0, 0.9221, 0.0, 0.9221, 0.0, 0.9091, 0.0, 0.6667, 0.0, 0.6762, 0.0, 0.6762, 0.0, 0.6667, 0.0, 0.9333, 0.0, 0.9429, 0.0, 0.9429, 0.0, 0.9333, 0.0, 0.7792, 0.0, 0.7922, 0.0, 0.7922, 0.0, 0.7792, 0.0, 0.02597, 0.0, 0.03896, 0.0, 0.03896, 0.0, 0.02597, 0.0, 0.7143, 0.0, 0.7273, 0.0, 0.7273, 0.0, 0.7143, 0.0, 0.2338, 0.0, 0.2468, 0.0, 0.2468, 0.0, 0.2338, 0.0, 0.781, 0.0, 0.7905, 0.0, 0.7905, 0.0, 0.781, 0.0, 0.5065, 0.0, 0.5195, 0.0, 0.5195, 0.0, 0.5065, 0.0, 0.3905, 0.0, 0.4, 0.0, 0.4, 0.0, 0.3905, 0.0, 0.2952, 0.0, 0.3048, 0.0, 0.3048, 0.0, 0.2952, 0.0, 0.08571, 0.0, 0.09524, 0.0, 0.09524, 0.0, 0.08571, 0.0, 0.4935, 0.0, 0.5065, 0.0, 0.5065, 0.0, 0.4935, 0.0, 0.5238, 0.0, 0.5333, 0.0, 0.5333, 0.0, 0.5238, 0.0, 0.8961, 0.0, 0.9091, 0.0, 0.9091, 0.0, 0.8961, 0.0, 0.5195, 0.0, 0.5325, 0.0, 0.5325, 0.0, 0.5195, 0.0, 0.6762, 0.0, 0.6857, 0.0, 0.6857, 0.0, 0.6762, 0.0, 0.9429, 0.0, 0.9524, 0.0, 0.9524, 0.0, 0.9429, 0.0, 0.1714, 0.0, 0.181, 0.0, 0.181, 0.0, 0.1714, 0.0, 0.03896, 0.0, 0.05195, 0.0, 0.05195, 0.0, 0.03896, 0.0, 0.4805, 0.0, 0.4935, 0.0, 0.4935, 0.0, 0.4805, 0.0, 0.5333, 0.0, 0.5429, 0.0, 0.5429, 0.0, 0.5333, 0.0, 0.7905, 0.0, 0.8, 0.0, 0.8, 0.0, 0.7905, 0.0, 0.6857, 0.0, 0.6952, 0.0, 0.6952, 0.0, 0.6857, 0.0, 0.9524, 0.0, 0.9619, 0.0, 0.9619, 0.0, 0.9524, 0.0, 0.2468, 0.0, 0.2597, 0.0, 0.2597, 0.0, 0.2468, 0.0, 0.7013, 0.0, 0.7143, 0.0, 0.7143, 0.0, 0.7013, 0.0, 0.5429, 0.0, 0.5524, 0.0, 0.5524, 0.0, 0.5429, 0.0, 0.8, 0.0, 0.8095, 0.0, 0.8095, 0.0, 0.8, 0.0, 0.8831, 0.0, 0.8961, 0.0, 0.8961, 0.0, 0.8831, 0.0, 0.5325, 0.0, 0.5455, 0.0, 0.5455, 0.0, 0.5325, 0.0, 0.9619, 0.0, 0.9714, 0.0, 0.9714, 0.0, 0.9619, 0.0, 0.05195, 0.0, 0.06494, 0.0, 0.06494, 0.0, 0.05195, 0.0, 0.2857, 0.0, 0.2952, 0.0, 0.2952, 0.0, 0.2857, 0.0, 0.4675, 0.0, 0.4805, 0.0, 0.4805, 0.0, 0.4675, 0.0, 0.5524, 0.0, 0.5619, 0.0, 0.5619, 0.0, 0.5524, 0.0, 0.5455, 0.0, 0.5584, 0.0, 0.5584, 0.0, 0.5455, 0.0, 0.6952, 0.0, 0.7048, 0.0, 0.7048, 0.0, 0.6952, 0.0, 0.1619, 0.0, 0.1714, 0.0, 0.1714, 0.0, 0.1619, 0.0, 0.07619, 0.0, 0.08571, 0.0, 0.08571, 0.0, 0.07619, 0.0, 0.7662, 0.0, 0.7792, 0.0, 0.7792, 0.0, 0.7662, 0.0, 0.8095, 0.0, 0.819, 0.0, 0.819, 0.0, 0.8095, 0.0, 0.8701, 0.0, 0.8831, 0.0, 0.8831, 0.0, 0.8701, 0.0, 0.5584, 0.0, 0.5714, 0.0, 0.5714, 0.0, 0.5584, 0.0, 0.9714, 0.0, 0.981, 0.0, 0.981, 0.0, 0.9714, 0.0, 0.2597, 0.0, 0.2727, 0.0, 0.2727, 0.0, 0.2597, 0.0, 0.381, 0.0, 0.3905, 0.0, 0.3905, 0.0, 0.381, 0.0, 0.06494, 0.0, 0.07792, 0.0, 0.07792, 0.0, 0.06494, 0.0, 0.2762, 0.0, 0.2857, 0.0, 0.2857, 0.0, 0.2762, 0.0, 0.5619, 0.0, 0.5714, 0.0, 0.5714, 0.0, 0.5619, 0.0, 0.819, 0.0, 0.8286, 0.0, 0.8286, 0.0, 0.819, 0.0])
me_testo.materials.append(mat_materiale)
me_testo.auto_texspace = False
me_testo.update()

# ---- objects
ob_camera = bpy.data.objects.new('Camera', cam_camera)
ob_testo = bpy.data.objects.new('Testo', me_testo)

# ---- transforms, parenting, visibility, modifiers, constraints
ob_camera.location = (0.0, -3.656, 0.3683)
ob_camera.rotation_euler = (1.571, 0.0, 0.0)
ob_camera.lock_rotations_4d = False
ob_camera.empty_display_type = 'ARROWS'
ob_camera.color = (0.0, 0.0, 0.0, 0.0)
ob_camera.display_type = 'WIRE'
ob_camera.lineart.crease_threshold = 0.0
ob_testo.location = (0.07368, 0.001278, 0.3338)
ob_testo.rotation_euler = (1.571, 0.0, 0.0)
_m = ob_testo.modifiers.new('Leviga per Angolo', 'NODES')
_m.node_group = ng_smooth_by_angle
_m.use_pin_to_last = True
_m.show_group_selector = False

# ---- collection membership
col_collection.objects.link(ob_camera)
col_collection.objects.link(ob_testo)

# ---- scene / render settings (as saved in the file)
scene.camera = ob_camera
scene.frame_start = 1; scene.frame_end = 250; scene.frame_set(1)
scene.render.engine = 'BLENDER_EEVEE_NEXT'
scene.render.bake_bias = 0.0
scene.render.bake_samples = 0
scene.cycles.sampling_pattern = 'TABULATED_SOBOL'
scene.eevee.use_volume_custom_range = False
bpy.context.view_layer.update()

# ---- added for rendering (the .blend has no usable light): sun
light_auto_sun = bpy.data.lights.new('AutoSun', 'SUN')
light_auto_sun.energy = 3.0
light_auto_sun.angle = 0.0523599
ob_auto_sun = bpy.data.objects.new('AutoSun', light_auto_sun)
scene.collection.objects.link(ob_auto_sun)
ob_auto_sun.rotation_euler = (0.872665, 0.174533, 0.523599)
bpy.context.view_layer.update()
